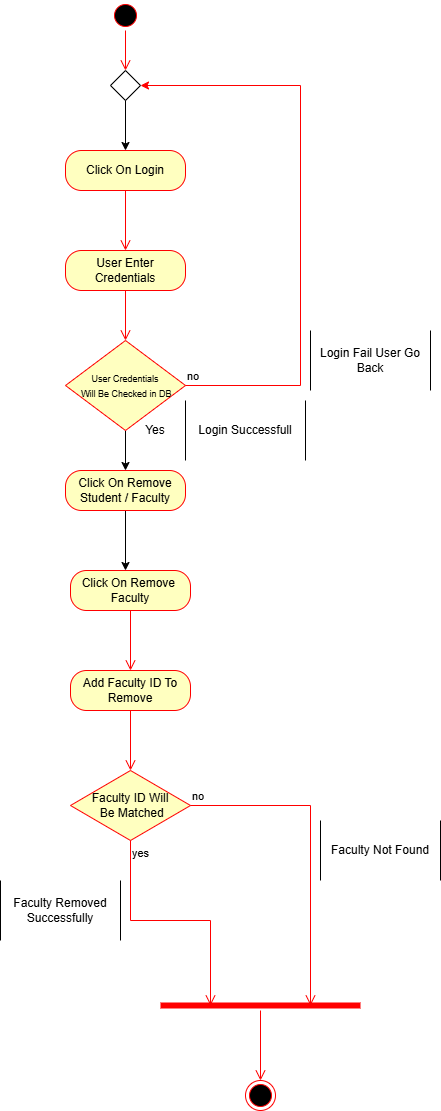

The diagram above was exported from draw.io. Its source (the exported page's mxGraphModel, read from the mxfile embedded in the PNG):
<mxGraphModel dx="1548" dy="1124" grid="1" gridSize="10" guides="1" tooltips="1" connect="1" arrows="1" fold="1" page="1" pageScale="1" pageWidth="850" pageHeight="1100" math="0" shadow="0">
  <root>
    <mxCell id="0" />
    <mxCell id="1" parent="0" />
    <mxCell id="jn3a3us38jo81IRcZLi2-1" parent="1" style="ellipse;html=1;shape=startState;fillColor=#000000;strokeColor=#ff0000;" value="" vertex="1">
      <mxGeometry height="30" width="30" x="160" y="70" as="geometry" />
    </mxCell>
    <mxCell id="jn3a3us38jo81IRcZLi2-2" edge="1" parent="1" source="jn3a3us38jo81IRcZLi2-1" style="edgeStyle=orthogonalEdgeStyle;html=1;verticalAlign=bottom;endArrow=open;endSize=8;strokeColor=#ff0000;rounded=0;entryX=0.5;entryY=0;entryDx=0;entryDy=0;" target="jn3a3us38jo81IRcZLi2-11" value="">
      <mxGeometry relative="1" as="geometry">
        <mxPoint x="175" y="170" as="targetPoint" />
      </mxGeometry>
    </mxCell>
    <mxCell id="jn3a3us38jo81IRcZLi2-4" parent="1" style="rounded=1;whiteSpace=wrap;html=1;arcSize=40;fontColor=#000000;fillColor=#ffffc0;strokeColor=#ff0000;" value="User Enter Credentials" vertex="1">
      <mxGeometry height="40" width="120" x="115" y="320" as="geometry" />
    </mxCell>
    <mxCell id="jn3a3us38jo81IRcZLi2-5" edge="1" parent="1" source="jn3a3us38jo81IRcZLi2-4" style="edgeStyle=orthogonalEdgeStyle;html=1;verticalAlign=bottom;endArrow=open;endSize=8;strokeColor=#ff0000;rounded=0;entryX=0.5;entryY=0;entryDx=0;entryDy=0;" target="jn3a3us38jo81IRcZLi2-7" value="">
      <mxGeometry relative="1" as="geometry">
        <mxPoint x="175" y="420" as="targetPoint" />
      </mxGeometry>
    </mxCell>
    <mxCell id="jn3a3us38jo81IRcZLi2-30" edge="1" parent="1" source="jn3a3us38jo81IRcZLi2-7" style="edgeStyle=orthogonalEdgeStyle;rounded=0;orthogonalLoop=1;jettySize=auto;html=1;" target="jn3a3us38jo81IRcZLi2-28" value="">
      <mxGeometry relative="1" as="geometry" />
    </mxCell>
    <mxCell id="jn3a3us38jo81IRcZLi2-7" parent="1" style="rhombus;whiteSpace=wrap;html=1;fontColor=#000000;fillColor=#ffffc0;strokeColor=#ff0000;" value="&lt;font style=&quot;font-size: 9px;&quot;&gt;User Credentials&lt;/font&gt;&lt;div&gt;&lt;font style=&quot;font-size: 9px;&quot;&gt;&amp;nbsp;Will Be Checked in DB&lt;/font&gt;&lt;/div&gt;" vertex="1">
      <mxGeometry height="90" width="120" x="115" y="410" as="geometry" />
    </mxCell>
    <mxCell id="jn3a3us38jo81IRcZLi2-8" edge="1" parent="1" source="jn3a3us38jo81IRcZLi2-7" style="html=1;align=left;verticalAlign=bottom;endArrow=classic;strokeColor=#ff0000;rounded=0;endFill=1;edgeStyle=elbowEdgeStyle;elbow=vertical;entryX=1;entryY=0.5;entryDx=0;entryDy=0;" target="jn3a3us38jo81IRcZLi2-11" value="no">
      <mxGeometry relative="1" x="-1" as="geometry">
        <Array as="points">
          <mxPoint x="350" y="455" />
        </Array>
        <mxPoint x="250.29999999999995" y="215.62999999999988" as="targetPoint" />
      </mxGeometry>
    </mxCell>
    <mxCell id="b_Fo8Nlt7cuZMdQfcHay-5" edge="1" parent="1" source="jn3a3us38jo81IRcZLi2-11" style="edgeStyle=orthogonalEdgeStyle;rounded=0;orthogonalLoop=1;jettySize=auto;html=1;" target="b_Fo8Nlt7cuZMdQfcHay-1" value="">
      <mxGeometry relative="1" as="geometry" />
    </mxCell>
    <mxCell id="jn3a3us38jo81IRcZLi2-11" parent="1" style="rhombus;" value="" vertex="1">
      <mxGeometry height="30" width="30" x="160" y="140" as="geometry" />
    </mxCell>
    <mxCell id="jn3a3us38jo81IRcZLi2-14" parent="1" style="shape=partialRectangle;whiteSpace=wrap;html=1;bottom=0;top=0;fillColor=none;" value="Login Fail User Go Back" vertex="1">
      <mxGeometry height="60" width="120" x="360" y="400" as="geometry" />
    </mxCell>
    <mxCell id="jn3a3us38jo81IRcZLi2-15" parent="1" style="shape=partialRectangle;whiteSpace=wrap;html=1;bottom=0;top=0;fillColor=none;" value="Login Successfull" vertex="1">
      <mxGeometry height="60" width="120" x="235" y="470" as="geometry" />
    </mxCell>
    <mxCell id="jn3a3us38jo81IRcZLi2-44" edge="1" parent="1" source="jn3a3us38jo81IRcZLi2-28" style="edgeStyle=orthogonalEdgeStyle;rounded=0;orthogonalLoop=1;jettySize=auto;html=1;" value="">
      <mxGeometry relative="1" as="geometry">
        <mxPoint x="175" y="640" as="targetPoint" />
      </mxGeometry>
    </mxCell>
    <mxCell id="jn3a3us38jo81IRcZLi2-28" parent="1" style="rounded=1;whiteSpace=wrap;html=1;arcSize=40;fontColor=#000000;fillColor=#ffffc0;strokeColor=#ff0000;" value="Click On Remove&lt;div&gt;Student / Faculty&lt;/div&gt;" vertex="1">
      <mxGeometry height="40" width="120" x="115" y="540" as="geometry" />
    </mxCell>
    <mxCell id="jn3a3us38jo81IRcZLi2-50" parent="1" style="rounded=1;whiteSpace=wrap;html=1;arcSize=40;fontColor=#000000;fillColor=#ffffc0;strokeColor=#ff0000;" value="Click On Remove&amp;nbsp;&lt;div&gt;Faculty&lt;/div&gt;" vertex="1">
      <mxGeometry height="40" width="120" x="120" y="640" as="geometry" />
    </mxCell>
    <mxCell id="jn3a3us38jo81IRcZLi2-51" edge="1" parent="1" source="jn3a3us38jo81IRcZLi2-50" style="edgeStyle=orthogonalEdgeStyle;html=1;verticalAlign=bottom;endArrow=open;endSize=8;strokeColor=#ff0000;rounded=0;" value="">
      <mxGeometry relative="1" as="geometry">
        <mxPoint x="180" y="740" as="targetPoint" />
      </mxGeometry>
    </mxCell>
    <mxCell id="jn3a3us38jo81IRcZLi2-52" parent="1" style="rounded=1;whiteSpace=wrap;html=1;arcSize=40;fontColor=#000000;fillColor=#ffffc0;strokeColor=#ff0000;" value="Add Faculty ID To Remove" vertex="1">
      <mxGeometry height="40" width="120" x="120" y="740" as="geometry" />
    </mxCell>
    <mxCell id="jn3a3us38jo81IRcZLi2-53" edge="1" parent="1" source="jn3a3us38jo81IRcZLi2-52" style="edgeStyle=orthogonalEdgeStyle;html=1;verticalAlign=bottom;endArrow=open;endSize=8;strokeColor=#ff0000;rounded=0;" value="">
      <mxGeometry relative="1" as="geometry">
        <mxPoint x="180" y="840" as="targetPoint" />
      </mxGeometry>
    </mxCell>
    <mxCell id="jn3a3us38jo81IRcZLi2-56" parent="1" style="rhombus;whiteSpace=wrap;html=1;fontColor=#000000;fillColor=#ffffc0;strokeColor=#ff0000;" value="Faculty ID Will&lt;div&gt;&amp;nbsp;Be Matched&lt;/div&gt;" vertex="1">
      <mxGeometry height="70" width="120" x="120" y="840" as="geometry" />
    </mxCell>
    <mxCell id="jn3a3us38jo81IRcZLi2-57" edge="1" parent="1" source="jn3a3us38jo81IRcZLi2-56" style="edgeStyle=orthogonalEdgeStyle;html=1;align=left;verticalAlign=bottom;endArrow=open;endSize=8;strokeColor=#ff0000;rounded=0;entryX=0.75;entryY=0.5;entryDx=0;entryDy=0;entryPerimeter=0;" target="jn3a3us38jo81IRcZLi2-59" value="no">
      <mxGeometry relative="1" x="-1" as="geometry">
        <Array as="points">
          <mxPoint x="360" y="875" />
        </Array>
        <mxPoint x="420" y="860" as="targetPoint" />
      </mxGeometry>
    </mxCell>
    <mxCell id="jn3a3us38jo81IRcZLi2-58" edge="1" parent="1" source="jn3a3us38jo81IRcZLi2-56" style="edgeStyle=orthogonalEdgeStyle;html=1;align=left;verticalAlign=top;endArrow=open;endSize=8;strokeColor=#ff0000;rounded=0;entryX=0.25;entryY=0.5;entryDx=0;entryDy=0;entryPerimeter=0;" target="jn3a3us38jo81IRcZLi2-59" value="yes">
      <mxGeometry relative="1" x="-1" as="geometry">
        <mxPoint x="180" y="1000" as="targetPoint" />
      </mxGeometry>
    </mxCell>
    <mxCell id="jn3a3us38jo81IRcZLi2-59" parent="1" style="shape=line;html=1;strokeWidth=6;strokeColor=#ff0000;" value="" vertex="1">
      <mxGeometry height="10" width="200" x="210" y="1070" as="geometry" />
    </mxCell>
    <mxCell id="jn3a3us38jo81IRcZLi2-60" edge="1" parent="1" source="jn3a3us38jo81IRcZLi2-59" style="edgeStyle=orthogonalEdgeStyle;html=1;verticalAlign=bottom;endArrow=open;endSize=8;strokeColor=#ff0000;rounded=0;" value="">
      <mxGeometry relative="1" as="geometry">
        <mxPoint x="310" y="1150" as="targetPoint" />
      </mxGeometry>
    </mxCell>
    <mxCell id="jn3a3us38jo81IRcZLi2-61" parent="1" style="ellipse;html=1;shape=endState;fillColor=#000000;strokeColor=#ff0000;" value="" vertex="1">
      <mxGeometry height="30" width="30" x="295" y="1150" as="geometry" />
    </mxCell>
    <mxCell id="jn3a3us38jo81IRcZLi2-62" parent="1" style="shape=partialRectangle;whiteSpace=wrap;html=1;bottom=0;top=0;fillColor=none;" value="Faculty Not Found" vertex="1">
      <mxGeometry height="60" width="120" x="370" y="890" as="geometry" />
    </mxCell>
    <mxCell id="jn3a3us38jo81IRcZLi2-63" parent="1" style="shape=partialRectangle;whiteSpace=wrap;html=1;bottom=0;top=0;fillColor=none;" value="Faculty Removed Successfully" vertex="1">
      <mxGeometry height="60" width="120" x="50" y="950" as="geometry" />
    </mxCell>
    <mxCell id="b_Fo8Nlt7cuZMdQfcHay-1" parent="1" style="rounded=1;whiteSpace=wrap;html=1;arcSize=40;fontColor=#000000;fillColor=#ffffc0;strokeColor=#ff0000;" value="Click On Login" vertex="1">
      <mxGeometry height="40" width="120" x="115" y="220" as="geometry" />
    </mxCell>
    <mxCell id="b_Fo8Nlt7cuZMdQfcHay-2" edge="1" parent="1" source="b_Fo8Nlt7cuZMdQfcHay-1" style="edgeStyle=orthogonalEdgeStyle;html=1;verticalAlign=bottom;endArrow=open;endSize=8;strokeColor=#ff0000;rounded=0;entryX=0.5;entryY=0;entryDx=0;entryDy=0;" target="jn3a3us38jo81IRcZLi2-4" value="">
      <mxGeometry relative="1" as="geometry">
        <mxPoint x="610" y="290" as="targetPoint" />
      </mxGeometry>
    </mxCell>
    <mxCell id="b_Fo8Nlt7cuZMdQfcHay-6" parent="1" style="text;html=1;whiteSpace=wrap;strokeColor=none;fillColor=none;align=center;verticalAlign=middle;rounded=0;" value="Yes" vertex="1">
      <mxGeometry height="30" width="60" x="175" y="485" as="geometry" />
    </mxCell>
  </root>
</mxGraphModel>